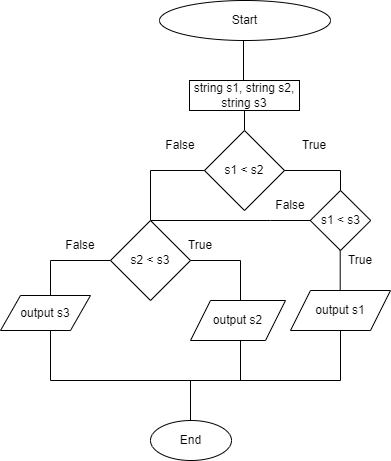

The diagram above was exported from draw.io. Its source (the exported page's mxGraphModel, read from the mxfile embedded in the PNG):
<mxGraphModel dx="1050" dy="557" grid="1" gridSize="10" guides="1" tooltips="1" connect="1" arrows="1" fold="1" page="1" pageScale="1" pageWidth="827" pageHeight="1169" math="0" shadow="0">
  <root>
    <mxCell id="0" />
    <mxCell id="1" parent="0" />
    <mxCell id="s995DVxqa61JH_WfnIgG-1" value="Start" style="ellipse;whiteSpace=wrap;html=1;" parent="1" vertex="1">
      <mxGeometry x="329" y="10" width="171" height="40" as="geometry" />
    </mxCell>
    <mxCell id="s995DVxqa61JH_WfnIgG-2" value="" style="endArrow=none;html=1;rounded=0;" parent="1" edge="1">
      <mxGeometry width="50" height="50" relative="1" as="geometry">
        <mxPoint x="414" y="140" as="sourcePoint" />
        <mxPoint x="414" y="120" as="targetPoint" />
      </mxGeometry>
    </mxCell>
    <mxCell id="s995DVxqa61JH_WfnIgG-3" value="s1 &amp;lt; s2" style="rhombus;whiteSpace=wrap;html=1;" parent="1" vertex="1">
      <mxGeometry x="374" y="140" width="80" height="80" as="geometry" />
    </mxCell>
    <mxCell id="s995DVxqa61JH_WfnIgG-4" value="" style="endArrow=none;html=1;rounded=0;" parent="1" edge="1">
      <mxGeometry width="50" height="50" relative="1" as="geometry">
        <mxPoint x="454" y="180" as="sourcePoint" />
        <mxPoint x="510" y="180" as="targetPoint" />
      </mxGeometry>
    </mxCell>
    <mxCell id="s995DVxqa61JH_WfnIgG-5" value="" style="endArrow=none;html=1;rounded=0;" parent="1" edge="1">
      <mxGeometry width="50" height="50" relative="1" as="geometry">
        <mxPoint x="320" y="180" as="sourcePoint" />
        <mxPoint x="374" y="180" as="targetPoint" />
      </mxGeometry>
    </mxCell>
    <mxCell id="s995DVxqa61JH_WfnIgG-6" value="True" style="text;html=1;align=center;verticalAlign=middle;whiteSpace=wrap;rounded=0;" parent="1" vertex="1">
      <mxGeometry x="454" y="140" width="60" height="30" as="geometry" />
    </mxCell>
    <mxCell id="s995DVxqa61JH_WfnIgG-7" value="False" style="text;html=1;align=center;verticalAlign=middle;whiteSpace=wrap;rounded=0;" parent="1" vertex="1">
      <mxGeometry x="320" y="140" width="60" height="30" as="geometry" />
    </mxCell>
    <mxCell id="s995DVxqa61JH_WfnIgG-9" value="s1 &amp;lt; s3" style="rhombus;whiteSpace=wrap;html=1;" parent="1" vertex="1">
      <mxGeometry x="479.75" y="200" width="60.5" height="60" as="geometry" />
    </mxCell>
    <mxCell id="s995DVxqa61JH_WfnIgG-11" value="" style="endArrow=none;html=1;rounded=0;" parent="1" edge="1">
      <mxGeometry width="50" height="50" relative="1" as="geometry">
        <mxPoint x="509.7" y="300" as="sourcePoint" />
        <mxPoint x="509.7" y="260" as="targetPoint" />
      </mxGeometry>
    </mxCell>
    <mxCell id="s995DVxqa61JH_WfnIgG-12" value="" style="endArrow=none;html=1;rounded=0;" parent="1" edge="1">
      <mxGeometry width="50" height="50" relative="1" as="geometry">
        <mxPoint x="320" y="230" as="sourcePoint" />
        <mxPoint x="320" y="180" as="targetPoint" />
      </mxGeometry>
    </mxCell>
    <mxCell id="s995DVxqa61JH_WfnIgG-16" value="s2 &amp;lt; s3" style="rhombus;whiteSpace=wrap;html=1;" parent="1" vertex="1">
      <mxGeometry x="280" y="230" width="80" height="80" as="geometry" />
    </mxCell>
    <mxCell id="s995DVxqa61JH_WfnIgG-17" value="" style="endArrow=none;html=1;rounded=0;" parent="1" edge="1">
      <mxGeometry width="50" height="50" relative="1" as="geometry">
        <mxPoint x="220" y="270" as="sourcePoint" />
        <mxPoint x="280" y="270" as="targetPoint" />
      </mxGeometry>
    </mxCell>
    <mxCell id="s995DVxqa61JH_WfnIgG-21" value="" style="endArrow=none;html=1;rounded=0;" parent="1" edge="1">
      <mxGeometry width="50" height="50" relative="1" as="geometry">
        <mxPoint x="360" y="270" as="sourcePoint" />
        <mxPoint x="410" y="270" as="targetPoint" />
      </mxGeometry>
    </mxCell>
    <mxCell id="s995DVxqa61JH_WfnIgG-23" value="" style="endArrow=none;html=1;rounded=0;" parent="1" edge="1">
      <mxGeometry width="50" height="50" relative="1" as="geometry">
        <mxPoint x="410" y="310" as="sourcePoint" />
        <mxPoint x="410" y="270" as="targetPoint" />
      </mxGeometry>
    </mxCell>
    <mxCell id="s995DVxqa61JH_WfnIgG-24" value="" style="endArrow=none;html=1;rounded=0;" parent="1" edge="1">
      <mxGeometry width="50" height="50" relative="1" as="geometry">
        <mxPoint x="220" y="310" as="sourcePoint" />
        <mxPoint x="220" y="270" as="targetPoint" />
      </mxGeometry>
    </mxCell>
    <mxCell id="s995DVxqa61JH_WfnIgG-27" value="" style="endArrow=none;html=1;rounded=0;" parent="1" edge="1">
      <mxGeometry width="50" height="50" relative="1" as="geometry">
        <mxPoint x="440" y="230" as="sourcePoint" />
        <mxPoint x="480" y="230" as="targetPoint" />
      </mxGeometry>
    </mxCell>
    <mxCell id="s995DVxqa61JH_WfnIgG-28" value="" style="endArrow=none;html=1;rounded=0;exitX=0.5;exitY=0;exitDx=0;exitDy=0;" parent="1" source="s995DVxqa61JH_WfnIgG-16" edge="1">
      <mxGeometry width="50" height="50" relative="1" as="geometry">
        <mxPoint x="390" y="280" as="sourcePoint" />
        <mxPoint x="440" y="230" as="targetPoint" />
      </mxGeometry>
    </mxCell>
    <mxCell id="s995DVxqa61JH_WfnIgG-29" value="" style="endArrow=none;html=1;rounded=0;exitX=0.5;exitY=0;exitDx=0;exitDy=0;" parent="1" source="s995DVxqa61JH_WfnIgG-9" edge="1">
      <mxGeometry width="50" height="50" relative="1" as="geometry">
        <mxPoint x="590" y="150" as="sourcePoint" />
        <mxPoint x="510" y="180" as="targetPoint" />
      </mxGeometry>
    </mxCell>
    <mxCell id="s995DVxqa61JH_WfnIgG-30" value="True" style="text;html=1;align=center;verticalAlign=middle;whiteSpace=wrap;rounded=0;" parent="1" vertex="1">
      <mxGeometry x="500" y="255" width="60" height="30" as="geometry" />
    </mxCell>
    <mxCell id="s995DVxqa61JH_WfnIgG-31" value="False" style="text;html=1;align=center;verticalAlign=middle;whiteSpace=wrap;rounded=0;" parent="1" vertex="1">
      <mxGeometry x="430" y="200" width="60" height="30" as="geometry" />
    </mxCell>
    <mxCell id="s995DVxqa61JH_WfnIgG-32" value="True" style="text;html=1;align=center;verticalAlign=middle;whiteSpace=wrap;rounded=0;" parent="1" vertex="1">
      <mxGeometry x="340" y="240" width="60" height="30" as="geometry" />
    </mxCell>
    <mxCell id="s995DVxqa61JH_WfnIgG-35" value="False" style="text;html=1;align=center;verticalAlign=middle;whiteSpace=wrap;rounded=0;" parent="1" vertex="1">
      <mxGeometry x="220" y="240" width="60" height="30" as="geometry" />
    </mxCell>
    <mxCell id="s995DVxqa61JH_WfnIgG-36" value="" style="endArrow=none;html=1;rounded=0;" parent="1" edge="1">
      <mxGeometry width="50" height="50" relative="1" as="geometry">
        <mxPoint x="220" y="390" as="sourcePoint" />
        <mxPoint x="220" y="340" as="targetPoint" />
      </mxGeometry>
    </mxCell>
    <mxCell id="s995DVxqa61JH_WfnIgG-37" value="" style="endArrow=none;html=1;rounded=0;" parent="1" edge="1">
      <mxGeometry width="50" height="50" relative="1" as="geometry">
        <mxPoint x="410" y="390" as="sourcePoint" />
        <mxPoint x="410" y="350" as="targetPoint" />
      </mxGeometry>
    </mxCell>
    <mxCell id="s995DVxqa61JH_WfnIgG-38" value="" style="endArrow=none;html=1;rounded=0;" parent="1" edge="1">
      <mxGeometry width="50" height="50" relative="1" as="geometry">
        <mxPoint x="510" y="390" as="sourcePoint" />
        <mxPoint x="510" y="340" as="targetPoint" />
      </mxGeometry>
    </mxCell>
    <mxCell id="s995DVxqa61JH_WfnIgG-39" value="" style="endArrow=none;html=1;rounded=0;" parent="1" edge="1">
      <mxGeometry width="50" height="50" relative="1" as="geometry">
        <mxPoint x="220" y="390" as="sourcePoint" />
        <mxPoint x="510" y="390" as="targetPoint" />
      </mxGeometry>
    </mxCell>
    <mxCell id="s995DVxqa61JH_WfnIgG-40" value="" style="endArrow=none;html=1;rounded=0;" parent="1" edge="1">
      <mxGeometry width="50" height="50" relative="1" as="geometry">
        <mxPoint x="360" y="430" as="sourcePoint" />
        <mxPoint x="360" y="390" as="targetPoint" />
      </mxGeometry>
    </mxCell>
    <mxCell id="s995DVxqa61JH_WfnIgG-41" value="End" style="ellipse;whiteSpace=wrap;html=1;" parent="1" vertex="1">
      <mxGeometry x="320" y="430" width="81" height="40" as="geometry" />
    </mxCell>
    <mxCell id="s995DVxqa61JH_WfnIgG-42" value="output s3" style="shape=parallelogram;perimeter=parallelogramPerimeter;whiteSpace=wrap;html=1;fixedSize=1;" parent="1" vertex="1">
      <mxGeometry x="170" y="305" width="90" height="35" as="geometry" />
    </mxCell>
    <mxCell id="s995DVxqa61JH_WfnIgG-43" value="output s2" style="shape=parallelogram;perimeter=parallelogramPerimeter;whiteSpace=wrap;html=1;fixedSize=1;" parent="1" vertex="1">
      <mxGeometry x="360" y="310" width="95" height="40" as="geometry" />
    </mxCell>
    <mxCell id="s995DVxqa61JH_WfnIgG-44" value="output s1" style="shape=parallelogram;perimeter=parallelogramPerimeter;whiteSpace=wrap;html=1;fixedSize=1;" parent="1" vertex="1">
      <mxGeometry x="460" y="300" width="100" height="40" as="geometry" />
    </mxCell>
    <mxCell id="roZtrz7JeyoWGNBPzfiw-1" value="string s1, string s2, string s3" style="rounded=0;whiteSpace=wrap;html=1;" vertex="1" parent="1">
      <mxGeometry x="359" y="90" width="110" height="30" as="geometry" />
    </mxCell>
    <mxCell id="roZtrz7JeyoWGNBPzfiw-2" value="" style="endArrow=none;html=1;rounded=0;" edge="1" parent="1">
      <mxGeometry width="50" height="50" relative="1" as="geometry">
        <mxPoint x="413" y="90" as="sourcePoint" />
        <mxPoint x="413" y="50" as="targetPoint" />
      </mxGeometry>
    </mxCell>
  </root>
</mxGraphModel>